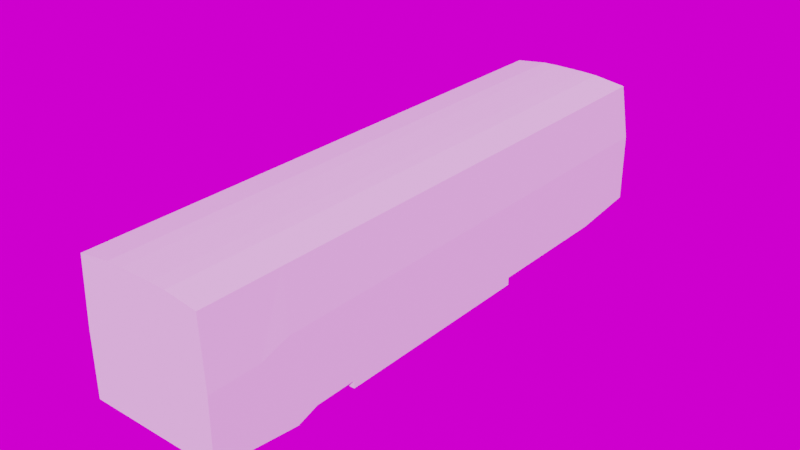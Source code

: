 # Source: daewoo_bf105_004.blend  (saved by Blender 4.3.34; exported with 4.5.12 LTS)
import bpy
from mathutils import Matrix  # noqa: F401  (used for matrix-valued properties, if any)

bpy.ops.wm.read_factory_settings(use_empty=True)
scene = bpy.context.scene
scene.name = 'Scene'

# ---- collections
col_collection = bpy.data.collections.new('Collection'); scene.collection.children.link(col_collection)
col_drawings = bpy.data.collections.new('drawings'); scene.collection.children.link(col_drawings)
col_poly = bpy.data.collections.new('Poly'); scene.collection.children.link(col_poly)

# ---- images (referenced by path relative to the original .blend; pixels are not part of the script)
import os
ASSET_DIR = os.environ.get("B2B_ASSET_DIR", "")  # directory of the original .blend (textures are referenced by path, not embedded)
HERE = os.path.dirname(os.path.abspath(__file__))  # packed textures are extracted next to this script under _unpacked/

def load_image(name, relpath, width, height, colorspace="sRGB"):
    """Load a texture the original file referenced (path relative to the .blend, or extracted next to this script)."""
    p = next((c for c in (os.path.join(HERE, relpath), os.path.join(ASSET_DIR, relpath)) if relpath and os.path.exists(c)), "")
    if p:
        img = bpy.data.images.load(p, check_existing=True)
        img.name = name
    else:  # same state as the original file: an image datablock whose file is absent (Cycles renders it pink)
        img = bpy.data.images.new(name, width, height)
        img.source = "FILE"
        img.filepath = "//" + (relpath or name)
    img.colorspace_settings.name = colorspace
    return img
img_fish_hoek_beach_2k_hdr = load_image('fish_hoek_beach_2k.hdr', 'fish_hoek_beach_2k.hdr', 1024, 1024, 'Linear Rec.709')

# ---- materials (node trees are filled in below, after node groups)
mat_material = bpy.data.materials.new('Material')
mat_material.use_transparent_shadow = False

# ---- material node trees
mat_material.use_nodes = True; mat_material.node_tree.nodes.clear()
_N = mat_material.node_tree.nodes; _L = mat_material.node_tree.links
n0 = _N.new('ShaderNodeBsdfPrincipled'); n0.name = 'Principled BSDF'; n0.location = (10, 300)
n0.distribution = 'GGX'
n0.subsurface_method = 'RANDOM_WALK_SKIN'
n0.inputs[0].default_value = (0.8, 0.00765, 0.0, 1.0)
n0.inputs[2].default_value = 0.0
n0.inputs[3].default_value = 1.45
n0.inputs[13].default_value = 0.6091
n0.inputs[27].default_value = (0.0, 0.0, 0.0, 1.0)
n0.inputs[28].default_value = 1.0
n1 = _N.new('ShaderNodeOutputMaterial'); n1.name = 'Material Output'; n1.location = (300, 300)
_L.new(n0.outputs[0], n1.inputs[0])
n1.is_active_output = True

# ---- world
world_world = bpy.data.worlds.new('World'); scene.world = world_world
world_world.use_nodes = True; world_world.node_tree.nodes.clear()
_N = world_world.node_tree.nodes; _L = world_world.node_tree.links
n0 = _N.new('ShaderNodeOutputWorld'); n0.name = 'World Output'; n0.location = (300, 300)
n1 = _N.new('ShaderNodeBackground'); n1.name = 'Background'; n1.location = (10, 300)
n2 = _N.new('ShaderNodeTexEnvironment'); n2.name = 'Environment Texture'; n2.location = (-270, 260)
n2.image = img_fish_hoek_beach_2k_hdr
n3 = _N.new('ShaderNodeMapping'); n3.name = 'Mapping'; n3.location = (-450, 260)
n4 = _N.new('ShaderNodeTexCoord'); n4.name = 'Texture Coordinate'; n4.location = (-630, 260)
_L.new(n1.outputs[0], n0.inputs[0])
_L.new(n2.outputs[0], n1.inputs[0])
_L.new(n3.outputs[0], n2.inputs[0])
_L.new(n4.outputs[0], n3.inputs[0])
n0.is_active_output = True
world_world.color = (0.05088, 0.05088, 0.05088)
world_world.use_sun_shadow = False
world_world.sun_shadow_jitter_overblur = 0.0

# ---- meshes
me_cube = bpy.data.meshes.new('Cube')
me_cube.from_pydata([(1.853, -8.0, 0.763), (1.853, -8.0, 2.566), (1.853, 7.9, 0.9), (1.853, 7.9, 2.822), (0.0, 7.9, 0.9), (0.0, 7.9, 2.822), (0.0, -8.0, 0.763), (0.0, -8.0, 2.566), (1.757, -8.0, 4.414), (1.757, 7.638, 4.414), (0.0, 7.613, 4.556), (0.0, -8.0, 4.556), (0.9267, 7.9, 2.822), (0.9267, -8.0, 0.763), (0.9267, 7.9, 0.9), (0.9267, -8.0, 2.566), (0.8682, 7.613, 4.541), (0.8682, -8.0, 4.541), (0.4634, 7.9, 0.9), (0.4634, -8.0, 2.566), (0.4341, -8.0, 4.556), (0.4634, 7.9, 2.822), (0.4634, -8.0, 0.763), (0.4341, 7.613, 4.556), (1.853, 5.997, 0.6787), (1.853, 5.997, 2.822), (0.4341, -6.59, 4.556), (0.0, 5.997, 0.6787), (0.9267, 5.997, 0.6787), (0.4634, 5.997, 0.6787), (1.757, 5.997, 4.414), (0.0, 5.997, 4.556), (0.4341, 5.997, 4.556), (0.8682, 5.997, 4.541), (1.853, -3.861, 0.6787), (1.853, -5.643, 0.4786), (1.853, -4.455, 0.6787), (1.853, -5.049, 0.6787), (1.853, -5.643, 2.822), (1.853, -3.861, 2.822), (1.853, -5.049, 2.822), (1.853, -4.455, 2.822), (0.8682, -6.59, 4.541), (0.4634, -6.59, 0.5929), (0.0, -6.59, 0.5929), (0.0, -6.59, 4.556), (0.0, -3.861, 0.6787), (0.0, -5.643, 0.4786), (0.0, -4.455, 0.6787), (0.0, -5.049, 0.6787), (1.757, -5.643, 4.414), (1.757, -3.861, 4.414), (1.757, -5.049, 4.414), (1.757, -4.455, 4.414), (0.0, -3.861, 4.556), (0.0, -5.643, 4.556), (0.0, -4.455, 4.556), (0.0, -5.049, 4.556), (0.8682, -5.643, 4.541), (0.8682, -3.861, 4.541), (0.8682, -5.049, 4.541), (0.8682, -4.455, 4.541), (0.9267, -3.861, 0.6787), (0.9267, -5.643, 0.4786), (0.9267, -4.455, 0.6787), (0.9267, -5.049, 0.6787), (0.4634, -3.861, 0.6787), (0.4634, -5.643, 0.4786), (0.4634, -4.455, 0.6787), (0.4634, -5.049, 0.6787), (0.4341, -3.861, 4.556), (0.4341, -5.643, 4.556), (0.4341, -4.455, 4.556), (0.4341, -5.049, 4.556), (0.4341, 3.97, 4.556), (0.4341, 2.175, 4.556), (0.4341, 3.372, 4.556), (0.4341, 2.774, 4.556), (0.8682, 3.97, 4.541), (0.8682, 2.175, 4.541), (0.8682, 3.372, 4.541), (0.8682, 2.774, 4.541), (0.4634, 2.175, 0.6787), (0.4634, 3.97, 0.6787), (0.4634, 2.774, 0.6787), (0.4634, 3.372, 0.6787), (0.0, 3.97, 0.6787), (-5.684e-14, 2.175, 0.6787), (-1.895e-14, 3.372, 0.6787), (-3.79e-14, 2.774, 0.6787), (0.0, 2.175, 4.556), (0.0, 3.97, 4.556), (0.0, 2.774, 4.556), (0.0, 3.372, 4.556), (1.757, -6.59, 4.414), (1.853, -6.59, 2.566), (1.853, -6.59, 0.5929), (0.9267, -6.59, 0.5929), (1.757, 2.175, 4.414), (1.757, 3.97, 4.414), (1.757, 2.774, 4.414), (1.757, 3.372, 4.414), (0.9267, 2.175, 0.6787), (0.9267, 3.97, 0.6787), (0.9267, 2.774, 0.6787), (0.9267, 3.372, 0.6787), (1.853, 2.175, 2.822), (1.853, 3.97, 2.822), (1.853, 2.774, 2.822), (1.853, 3.372, 2.822), (1.853, 3.97, 0.6787), (1.853, 2.175, 0.6787), (1.853, 3.372, 0.6787), (1.853, 2.774, 0.6787), (1.853, -3.861, 0.468), (0.0, -3.861, 0.468), (0.9267, -3.861, 0.468), (0.4634, -3.861, 0.468), (0.4634, 2.175, 0.468), (-5.684e-14, 2.175, 0.468), (0.9267, 2.175, 0.468), (1.853, 2.175, 0.468), (0.9267, -5.788, 0.4961), (0.0, -5.788, 4.556), (0.0, -5.788, 0.4961), (0.4341, -5.788, 4.556), (0.8682, -5.788, 4.541), (0.4634, -5.788, 0.4961), (1.757, -5.788, 4.414), (1.853, -5.788, 2.822), (1.853, -5.788, 0.4961)], [], [(14, 12, 3, 2), (129, 38, 50, 128), (24, 25, 107, 110), (25, 3, 9, 30), (22, 19, 7, 6), (32, 31, 91, 74), (21, 5, 10, 23), (15, 1, 8, 17), (35, 38, 129, 130), (19, 15, 17, 20), (3, 12, 16, 9), (29, 28, 103, 83), (0, 1, 15, 13), (63, 35, 130, 122), (18, 21, 12, 14), (4, 5, 21, 18), (87, 82, 118, 119), (7, 19, 20, 11), (12, 21, 23, 16), (75, 90, 54, 70), (13, 15, 19, 22), (43, 97, 13, 22), (94, 42, 17, 8), (111, 106, 39, 34), (26, 45, 11, 20), (39, 106, 98, 51), (42, 26, 20, 17), (44, 43, 22, 6), (96, 95, 1, 0), (97, 96, 0, 13), (71, 58, 60, 73), (73, 60, 61, 72), (72, 61, 59, 70), (67, 47, 49, 69), (69, 49, 48, 68), (68, 48, 46, 66), (63, 67, 69, 65), (65, 69, 68, 64), (64, 68, 66, 62), (58, 50, 52, 60), (60, 52, 53, 61), (61, 53, 51, 59), (39, 51, 53, 41), (41, 53, 52, 40), (40, 52, 50, 38), (55, 71, 73, 57), (57, 73, 72, 56), (56, 72, 70, 54), (1, 95, 94, 8), (127, 122, 97, 43), (128, 126, 42, 94), (35, 63, 65, 37), (37, 65, 64, 36), (36, 64, 62, 34), (38, 35, 37, 40), (40, 37, 36, 41), (41, 36, 34, 39), (16, 23, 32, 33), (28, 24, 110, 103), (79, 75, 70, 59), (47, 67, 127, 124), (27, 29, 83, 86), (98, 79, 59, 51), (30, 33, 78, 99), (125, 123, 45, 26), (82, 102, 120, 118), (111, 102, 104, 113), (113, 104, 105, 112), (112, 105, 103, 110), (79, 98, 100, 81), (81, 100, 101, 80), (80, 101, 99, 78), (75, 79, 81, 77), (77, 81, 80, 76), (76, 80, 78, 74), (126, 125, 26, 42), (124, 127, 43, 44), (130, 129, 95, 96), (102, 82, 84, 104), (104, 84, 85, 105), (105, 85, 83, 103), (107, 99, 101, 109), (109, 101, 100, 108), (108, 100, 98, 106), (90, 75, 77, 92), (92, 77, 76, 93), (93, 76, 74, 91), (82, 87, 89, 84), (84, 89, 88, 85), (85, 88, 86, 83), (106, 111, 113, 108), (108, 113, 112, 109), (109, 112, 110, 107), (33, 32, 74, 78), (9, 16, 33, 30), (4, 18, 29, 27), (14, 2, 24, 28), (122, 130, 96, 97), (18, 14, 28, 29), (23, 10, 31, 32), (107, 25, 30, 99), (2, 3, 25, 24), (118, 120, 116, 117), (119, 118, 117, 115), (120, 121, 114, 116), (102, 111, 121, 120), (66, 46, 115, 117), (111, 34, 114, 121), (34, 62, 116, 114), (62, 66, 117, 116), (58, 71, 125, 126), (71, 55, 123, 125), (50, 58, 126, 128), (67, 63, 122, 127), (95, 129, 128, 94)])
_uv = me_cube.uv_layers.new(name='UVMap')
_uv.uv.foreach_set('vector', [0.375, 0.4375, 0.625, 0.4375, 0.625, 0.5, 0.375, 0.5, 0.625, 0.7152, 0.625, 0.7129, 0.625, 0.7129, 0.625, 0.7152, 0.375, 0.5299, 0.625, 0.5299, 0.625, 0.5618, 0.375, 0.5618, 0.625, 0.5299, 0.625, 0.5, 0.625, 0.5, 0.625, 0.5299, 0.375, 0.8438, 0.625, 0.8438, 0.625, 0.875, 0.375, 0.875, 0.7188, 0.5299, 0.75, 0.5299, 0.75, 0.5618, 0.7188, 0.5618, 0.625, 0.4062, 0.625, 0.375, 0.625, 0.375, 0.625, 0.4062, 0.625, 0.8125, 0.625, 0.75, 0.625, 0.75, 0.625, 0.8125, 0.375, 0.7129, 0.625, 0.7129, 0.625, 0.7152, 0.375, 0.7152, 0.625, 0.8438, 0.625, 0.8125, 0.625, 0.8125, 0.625, 0.8438, 0.625, 0.5, 0.625, 0.4375, 0.625, 0.4375, 0.625, 0.5, 0.2812, 0.5299, 0.3125, 0.5299, 0.3125, 0.5618, 0.2812, 0.5618, 0.375, 0.75, 0.625, 0.75, 0.625, 0.8125, 0.375, 0.8125, 0.3125, 0.7129, 0.375, 0.7129, 0.375, 0.7152, 0.3125, 0.7152, 0.375, 0.4062, 0.625, 0.4062, 0.625, 0.4375, 0.375, 0.4375, 0.375, 0.375, 0.625, 0.375, 0.625, 0.4062, 0.375, 0.4062, 0.25, 0.59, 0.2812, 0.59, 0.2812, 0.59, 0.25, 0.59, 0.625, 0.875, 0.625, 0.8438, 0.625, 0.8438, 0.625, 0.875, 0.625, 0.4375, 0.625, 0.4062, 0.625, 0.4062, 0.625, 0.4375, 0.7188, 0.59, 0.75, 0.59, 0.75, 0.6849, 0.7188, 0.6849, 0.375, 0.8125, 0.625, 0.8125, 0.625, 0.8438, 0.375, 0.8438, 0.2812, 0.7278, 0.3125, 0.7278, 0.3125, 0.75, 0.2812, 0.75, 0.625, 0.7278, 0.6875, 0.7278, 0.6875, 0.75, 0.625, 0.75, 0.375, 0.59, 0.625, 0.59, 0.625, 0.6849, 0.375, 0.6849, 0.7188, 0.7278, 0.75, 0.7278, 0.75, 0.75, 0.7188, 0.75, 0.625, 0.6849, 0.625, 0.59, 0.625, 0.59, 0.625, 0.6849, 0.6875, 0.7278, 0.7188, 0.7278, 0.7188, 0.75, 0.6875, 0.75, 0.25, 0.7278, 0.2812, 0.7278, 0.2812, 0.75, 0.25, 0.75, 0.375, 0.7278, 0.625, 0.7278, 0.625, 0.75, 0.375, 0.75, 0.3125, 0.7278, 0.375, 0.7278, 0.375, 0.75, 0.3125, 0.75, 0.7188, 0.7129, 0.6875, 0.7129, 0.6875, 0.7036, 0.7188, 0.7036, 0.7188, 0.7036, 0.6875, 0.7036, 0.6875, 0.6943, 0.7188, 0.6943, 0.7188, 0.6943, 0.6875, 0.6943, 0.6875, 0.6849, 0.7188, 0.6849, 0.2812, 0.7129, 0.25, 0.7129, 0.25, 0.7036, 0.2812, 0.7036, 0.2812, 0.7036, 0.25, 0.7036, 0.25, 0.6943, 0.2812, 0.6943, 0.2812, 0.6943, 0.25, 0.6943, 0.25, 0.6849, 0.2812, 0.6849, 0.3125, 0.7129, 0.2812, 0.7129, 0.2812, 0.7036, 0.3125, 0.7036, 0.3125, 0.7036, 0.2812, 0.7036, 0.2812, 0.6943, 0.3125, 0.6943, 0.3125, 0.6943, 0.2812, 0.6943, 0.2812, 0.6849, 0.3125, 0.6849, 0.6875, 0.7129, 0.625, 0.7129, 0.625, 0.7036, 0.6875, 0.7036, 0.6875, 0.7036, 0.625, 0.7036, 0.625, 0.6943, 0.6875, 0.6943, 0.6875, 0.6943, 0.625, 0.6943, 0.625, 0.6849, 0.6875, 0.6849, 0.625, 0.6849, 0.625, 0.6849, 0.625, 0.6943, 0.625, 0.6943, 0.625, 0.6943, 0.625, 0.6943, 0.625, 0.7036, 0.625, 0.7036, 0.625, 0.7036, 0.625, 0.7036, 0.625, 0.7129, 0.625, 0.7129, 0.75, 0.7129, 0.7188, 0.7129, 0.7188, 0.7036, 0.75, 0.7036, 0.75, 0.7036, 0.7188, 0.7036, 0.7188, 0.6943, 0.75, 0.6943, 0.75, 0.6943, 0.7188, 0.6943, 0.7188, 0.6849, 0.75, 0.6849, 0.625, 0.75, 0.625, 0.7278, 0.625, 0.7278, 0.625, 0.75, 0.2812, 0.7152, 0.3125, 0.7152, 0.3125, 0.7278, 0.2812, 0.7278, 0.625, 0.7152, 0.6875, 0.7152, 0.6875, 0.7278, 0.625, 0.7278, 0.375, 0.7129, 0.3125, 0.7129, 0.3125, 0.7036, 0.375, 0.7036, 0.375, 0.7036, 0.3125, 0.7036, 0.3125, 0.6943, 0.375, 0.6943, 0.375, 0.6943, 0.3125, 0.6943, 0.3125, 0.6849, 0.375, 0.6849, 0.625, 0.7129, 0.375, 0.7129, 0.375, 0.7036, 0.625, 0.7036, 0.625, 0.7036, 0.375, 0.7036, 0.375, 0.6943, 0.625, 0.6943, 0.625, 0.6943, 0.375, 0.6943, 0.375, 0.6849, 0.625, 0.6849, 0.6875, 0.5, 0.7188, 0.5, 0.7188, 0.5299, 0.6875, 0.5299, 0.3125, 0.5299, 0.375, 0.5299, 0.375, 0.5618, 0.3125, 0.5618, 0.6875, 0.59, 0.7188, 0.59, 0.7188, 0.6849, 0.6875, 0.6849, 0.25, 0.7129, 0.2812, 0.7129, 0.2812, 0.7152, 0.25, 0.7152, 0.25, 0.5299, 0.2812, 0.5299, 0.2812, 0.5618, 0.25, 0.5618, 0.625, 0.59, 0.6875, 0.59, 0.6875, 0.6849, 0.625, 0.6849, 0.625, 0.5299, 0.6875, 0.5299, 0.6875, 0.5618, 0.625, 0.5618, 0.7188, 0.7152, 0.75, 0.7152, 0.75, 0.7278, 0.7188, 0.7278, 0.2812, 0.59, 0.3125, 0.59, 0.3125, 0.59, 0.2812, 0.59, 0.375, 0.59, 0.3125, 0.59, 0.3125, 0.5806, 0.375, 0.5806, 0.375, 0.5806, 0.3125, 0.5806, 0.3125, 0.5712, 0.375, 0.5712, 0.375, 0.5712, 0.3125, 0.5712, 0.3125, 0.5618, 0.375, 0.5618, 0.6875, 0.59, 0.625, 0.59, 0.625, 0.5806, 0.6875, 0.5806, 0.6875, 0.5806, 0.625, 0.5806, 0.625, 0.5712, 0.6875, 0.5712, 0.6875, 0.5712, 0.625, 0.5712, 0.625, 0.5618, 0.6875, 0.5618, 0.7188, 0.59, 0.6875, 0.59, 0.6875, 0.5806, 0.7188, 0.5806, 0.7188, 0.5806, 0.6875, 0.5806, 0.6875, 0.5712, 0.7188, 0.5712, 0.7188, 0.5712, 0.6875, 0.5712, 0.6875, 0.5618, 0.7188, 0.5618, 0.6875, 0.7152, 0.7188, 0.7152, 0.7188, 0.7278, 0.6875, 0.7278, 0.25, 0.7152, 0.2812, 0.7152, 0.2812, 0.7278, 0.25, 0.7278, 0.375, 0.7152, 0.625, 0.7152, 0.625, 0.7278, 0.375, 0.7278, 0.3125, 0.59, 0.2812, 0.59, 0.2812, 0.5806, 0.3125, 0.5806, 0.3125, 0.5806, 0.2812, 0.5806, 0.2812, 0.5712, 0.3125, 0.5712, 0.3125, 0.5712, 0.2812, 0.5712, 0.2812, 0.5618, 0.3125, 0.5618, 0.625, 0.5618, 0.625, 0.5618, 0.625, 0.5712, 0.625, 0.5712, 0.625, 0.5712, 0.625, 0.5712, 0.625, 0.5806, 0.625, 0.5806, 0.625, 0.5806, 0.625, 0.5806, 0.625, 0.59, 0.625, 0.59, 0.75, 0.59, 0.7188, 0.59, 0.7188, 0.5806, 0.75, 0.5806, 0.75, 0.5806, 0.7188, 0.5806, 0.7188, 0.5712, 0.75, 0.5712, 0.75, 0.5712, 0.7188, 0.5712, 0.7188, 0.5618, 0.75, 0.5618, 0.2812, 0.59, 0.25, 0.59, 0.25, 0.5806, 0.2812, 0.5806, 0.2812, 0.5806, 0.25, 0.5806, 0.25, 0.5712, 0.2812, 0.5712, 0.2812, 0.5712, 0.25, 0.5712, 0.25, 0.5618, 0.2812, 0.5618, 0.625, 0.59, 0.375, 0.59, 0.375, 0.5806, 0.625, 0.5806, 0.625, 0.5806, 0.375, 0.5806, 0.375, 0.5712, 0.625, 0.5712, 0.625, 0.5712, 0.375, 0.5712, 0.375, 0.5618, 0.625, 0.5618, 0.6875, 0.5299, 0.7188, 0.5299, 0.7188, 0.5618, 0.6875, 0.5618, 0.625, 0.5, 0.6875, 0.5, 0.6875, 0.5299, 0.625, 0.5299, 0.25, 0.5, 0.2812, 0.5, 0.2812, 0.5299, 0.25, 0.5299, 0.3125, 0.5, 0.375, 0.5, 0.375, 0.5299, 0.3125, 0.5299, 0.3125, 0.7152, 0.375, 0.7152, 0.375, 0.7278, 0.3125, 0.7278, 0.2812, 0.5, 0.3125, 0.5, 0.3125, 0.5299, 0.2812, 0.5299, 0.7188, 0.5, 0.75, 0.5, 0.75, 0.5299, 0.7188, 0.5299, 0.625, 0.5618, 0.625, 0.5299, 0.625, 0.5299, 0.625, 0.5618, 0.375, 0.5, 0.625, 0.5, 0.625, 0.5299, 0.375, 0.5299, 0.2812, 0.59, 0.3125, 0.59, 0.3125, 0.6849, 0.2812, 0.6849, 0.25, 0.59, 0.2812, 0.59, 0.2812, 0.6849, 0.25, 0.6849, 0.3125, 0.59, 0.375, 0.59, 0.375, 0.6849, 0.3125, 0.6849, 0.3125, 0.59, 0.375, 0.59, 0.375, 0.59, 0.3125, 0.59, 0.2812, 0.6849, 0.25, 0.6849, 0.25, 0.6849, 0.2812, 0.6849, 0.375, 0.59, 0.375, 0.6849, 0.375, 0.6849, 0.375, 0.59, 0.375, 0.6849, 0.3125, 0.6849, 0.3125, 0.6849, 0.375, 0.6849, 0.3125, 0.6849, 0.2812, 0.6849, 0.2812, 0.6849, 0.3125, 0.6849, 0.6875, 0.7129, 0.7188, 0.7129, 0.7188, 0.7152, 0.6875, 0.7152, 0.7188, 0.7129, 0.75, 0.7129, 0.75, 0.7152, 0.7188, 0.7152, 0.625, 0.7129, 0.6875, 0.7129, 0.6875, 0.7152, 0.625, 0.7152, 0.2812, 0.7129, 0.3125, 0.7129, 0.3125, 0.7152, 0.2812, 0.7152, 0.625, 0.7278, 0.625, 0.7152, 0.625, 0.7152, 0.625, 0.7278])
me_cube.update()

# ---- curves / text
cu_surfcurve = bpy.data.curves.new('SurfCurve', 'CURVE')
cu_surfcurve.dimensions = '3D'
_sp = cu_surfcurve.splines.new('NURBS'); _sp.points.add(65)
_sp.points.foreach_set('co', [0.0, -7.739, 4.112, 1.0, 0.4805, -7.739, 4.112, 1.0, 0.9616, -7.739, 4.111, 1.0, 1.504, -7.671, 4.09, 1.0, 1.645, -7.588, 4.07, 1.0, 1.748, -7.471, 3.993, 1.0, 0.0, -7.819, 4.137, 1.0, 0.4805, -7.819, 4.137, 1.0, 0.9632, -7.802, 4.137, 1.0, 1.504, -7.739, 4.122, 1.0, 1.65, -7.654, 4.097, 1.0, 1.756, -7.478, 4.029, 1.0, 0.0, -7.825, 4.221, 1.0, 0.4805, -7.825, 4.221, 1.0, 0.967, -7.809, 4.221, 1.0, 1.508, -7.746, 4.179, 1.0, 1.66, -7.66, 4.136, 1.0, 1.768, -7.388, 4.098, 1.0, 0.0, -7.739, 4.263, 1.0, 0.48, -7.739, 4.263, 1.0, 0.9689, -7.739, 4.263, 1.0, 1.511, -7.67, 4.229, 1.0, 1.671, -7.508, 4.188, 1.0, 1.792, -7.219, 4.114, 1.0, 0.0, -6.924, 4.53, 1.0, 0.48, -6.924, 4.53, 1.0, 0.9766, -6.924, 4.53, 1.0, 1.518, -6.96, 4.382, 1.0, 1.726, -6.993, 4.283, 1.0, 1.821, -7.077, 4.12, 1.0, 0.0, -6.141, 4.53, 1.0, 0.48, -6.141, 4.53, 1.0, 0.9594, -6.141, 4.53, 1.0, 1.5, -6.141, 4.386, 1.0, 1.726, -6.141, 4.283, 1.0, 1.807, -6.141, 4.137, 1.0, 0.0, 7.012, 4.53, 1.0, 0.48, 7.012, 4.53, 1.0, 0.9345, 7.012, 4.53, 1.0, 1.442, 7.012, 4.37, 1.0, 1.668, 7.012, 4.283, 1.0, 1.773, 7.012, 4.169, 1.0, 0.0, 7.288, 4.53, 1.0, 0.48, 7.288, 4.53, 1.0, 0.9345, 7.288, 4.53, 1.0, 1.442, 7.288, 4.37, 1.0, 1.668, 7.288, 4.283, 1.0, 1.756, 7.288, 4.169, 1.0, 0.0, 7.616, 4.457, 1.0, 0.48, 7.616, 4.457, 1.0, 0.9345, 7.616, 4.457, 1.0, 1.407, 7.522, 4.344, 1.0, 1.633, 7.453, 4.257, 1.0, 1.738, 7.381, 4.155, 1.0, 0.0, 7.69, 4.35, 1.0, 0.48, 7.69, 4.35, 1.0, 0.9349, 7.69, 4.35, 1.0, 1.38, 7.59, 4.26, 1.0, 1.6, 7.51, 4.18, 1.0, 1.696, 7.417, 4.086, 1.0, 0.0, 7.92, 2.84, 1.0, 0.4768, 7.92, 2.84, 1.0, 0.93, 7.91, 2.84, 1.0, 1.38, 7.83, 2.84, 1.0, 1.6, 7.74, 2.84, 1.0, 1.7, 7.58, 2.84, 1.0])
_sp.order_v = 3
_sp.resolution_u = 4
_sp.resolution_v = 4
_sp.use_endpoint_u = True
_sp.use_endpoint_v = True
cu_surfcurve.materials.append(mat_material)
cu_surfcurve.resolution_u = 4
cu_surfcurve.resolution_v = 4
cu_surfcurve.render_resolution_u = 1
cu_surfcurve.render_resolution_v = 1
cu_surfcurve.fill_mode = 'FULL'
cu_surfcurve_002 = bpy.data.curves.new('SurfCurve.002', 'CURVE')
cu_surfcurve_002.dimensions = '3D'
_sp = cu_surfcurve_002.splines.new('NURBS'); _sp.points.add(11)
_sp.points.foreach_set('co', [0.0, -6.3, 4.53, 1.0, 0.4797, -6.3, 4.53, 1.0, 0.9594, -6.3, 4.53, 1.0, 1.5, -6.3, 4.37, 1.0, 0.0, -7.11, 4.53, 1.0, 0.4797, -7.11, 4.53, 1.0, 0.9594, -7.11, 4.53, 1.0, 1.5, -7.084, 4.37, 1.0, 0.0, -7.76, 4.243, 1.0, 0.4749, -7.76, 4.243, 1.0, 0.9546, -7.76, 4.228, 1.0, 1.5, -7.76, 4.16, 1.0])
_sp.order_v = 3
_sp.resolution_u = 4
_sp.resolution_v = 2
_sp.use_endpoint_u = True
_sp.use_endpoint_v = True
cu_surfcurve_002.materials.append(mat_material)
cu_surfcurve_002.resolution_u = 4
cu_surfcurve_002.resolution_v = 4
cu_surfcurve_002.render_resolution_u = 1
cu_surfcurve_002.render_resolution_v = 1
cu_surfcurve_002.fill_mode = 'FULL'
cu_surfcurve_003 = bpy.data.curves.new('SurfCurve.003', 'CURVE')
cu_surfcurve_003.dimensions = '3D'
_sp = cu_surfcurve_003.splines.new('NURBS'); _sp.points.add(11)
_sp.points.foreach_set('co', [1.5, -6.3, 4.37, 1.0, 1.631, -6.3, 4.329, 1.0, 1.777, -6.3, 4.187, 1.0, 1.827, -6.3, 4.011, 1.0, 1.5, -7.084, 4.37, 1.0, 1.633, -7.077, 4.33, 1.0, 1.782, -7.054, 4.189, 1.0, 1.833, -7.025, 4.016, 1.0, 1.5, -7.76, 4.16, 1.0, 1.644, -7.76, 4.132, 1.0, 1.788, -7.595, 4.0, 1.0, 1.83, -7.43, 3.93, 1.0])
_sp.order_u = 3
_sp.order_v = 3
_sp.resolution_u = 2
_sp.resolution_v = 2
_sp.use_endpoint_u = True
_sp.use_endpoint_v = True
cu_surfcurve_003.materials.append(mat_material)
cu_surfcurve_003.resolution_u = 4
cu_surfcurve_003.resolution_v = 4
cu_surfcurve_003.render_resolution_u = 1
cu_surfcurve_003.render_resolution_v = 1
cu_surfcurve_003.fill_mode = 'FULL'
cu_surfcurve_004 = bpy.data.curves.new('SurfCurve.004', 'CURVE')
cu_surfcurve_004.dimensions = '3D'
_sp = cu_surfcurve_004.splines.new('NURBS'); _sp.points.add(15)
_sp.points.foreach_set('co', [0.0, -7.76, 4.243, 1.0, 0.4749, -7.76, 4.243, 1.0, 0.9546, -7.76, 4.228, 1.0, 1.5, -7.76, 4.16, 1.0, 0.0, -7.8, 4.226, 1.0, 0.4749, -7.8, 4.226, 1.0, 0.9546, -7.8, 4.211, 1.0, 1.5, -7.8, 4.143, 1.0, 0.0, -7.8, 4.2, 1.0, 0.4749, -7.8, 4.193, 1.0, 0.9546, -7.8, 4.178, 1.0, 1.5, -7.8, 4.11, 1.0, 0.0, -7.722, 4.129, 1.0, 0.4749, -7.722, 4.129, 1.0, 0.9546, -7.722, 4.114, 1.0, 1.5, -7.722, 4.081, 1.0])
_sp.order_v = 3
_sp.resolution_u = 4
_sp.resolution_v = 4
_sp.use_endpoint_u = True
_sp.use_endpoint_v = True
cu_surfcurve_004.materials.append(mat_material)
cu_surfcurve_004.resolution_u = 4
cu_surfcurve_004.resolution_v = 4
cu_surfcurve_004.render_resolution_u = 1
cu_surfcurve_004.render_resolution_v = 1
cu_surfcurve_004.fill_mode = 'FULL'
cu_surfcurve_005 = bpy.data.curves.new('SurfCurve.005', 'CURVE')
cu_surfcurve_005.dimensions = '3D'
_sp = cu_surfcurve_005.splines.new('NURBS'); _sp.points.add(7)
_sp.points.foreach_set('co', [1.5, -6.3, 4.37, 1.0, 1.631, -6.3, 4.329, 1.0, 1.777, -6.3, 4.187, 1.0, 1.827, -6.3, 4.011, 1.0, 1.442, 7.2, 4.37, 1.0, 1.575, 7.2, 4.329, 1.0, 1.724, 7.2, 4.187, 1.0, 1.775, 7.2, 4.011, 1.0])
_sp.order_u = 3
_sp.order_v = 2
_sp.resolution_u = 4
_sp.resolution_v = 4
_sp.use_endpoint_u = True
_sp.use_endpoint_v = True
cu_surfcurve_005.materials.append(mat_material)
cu_surfcurve_005.resolution_u = 4
cu_surfcurve_005.resolution_v = 4
cu_surfcurve_005.render_resolution_u = 1
cu_surfcurve_005.render_resolution_v = 1
cu_surfcurve_005.fill_mode = 'FULL'
cu_surfcurve_001 = bpy.data.curves.new('SurfCurve.001', 'CURVE')
cu_surfcurve_001.dimensions = '3D'
_sp = cu_surfcurve_001.splines.new('NURBS'); _sp.points.add(11)
_sp.points.foreach_set('co', [0.0001606, 7.92, 2.84, 1.0, 0.4798, 7.92, 2.84, 1.0, 0.93, 7.91, 2.84, 1.0, 1.38, 7.83, 2.84, 1.0, 1.6, 7.74, 2.84, 1.0, 1.7, 7.58, 2.84, 1.0, 0.0001606, 7.92, 0.9207, 1.0, 0.4798, 7.92, 0.9207, 1.0, 0.93, 7.91, 0.9195, 1.0, 1.38, 7.83, 0.9097, 1.0, 1.6, 7.74, 0.8988, 1.0, 1.7, 7.58, 0.8793, 1.0])
_sp.order_v = 2
_sp.resolution_u = 4
_sp.resolution_v = 4
_sp.use_endpoint_u = True
_sp.use_endpoint_v = True
cu_surfcurve_001.materials.append(mat_material)
cu_surfcurve_001.resolution_u = 4
cu_surfcurve_001.resolution_v = 4
cu_surfcurve_001.render_resolution_u = 1
cu_surfcurve_001.render_resolution_v = 1
cu_surfcurve_001.fill_mode = 'FULL'
cu_surfcurve_006 = bpy.data.curves.new('SurfCurve.006', 'CURVE')
cu_surfcurve_006.dimensions = '3D'
_sp = cu_surfcurve_006.splines.new('NURBS'); _sp.points.add(19)
_sp.points.foreach_set('co', [1.748, -7.471, 4.002, 1.0, 1.756, -7.478, 4.034, 1.0, 1.768, -7.401, 4.111, 1.0, 1.793, -7.219, 4.114, 1.0, 1.81, -7.077, 4.12, 1.0, 1.833, -7.452, 3.928, 1.0, 1.861, -7.459, 3.964, 1.0, 1.875, -7.371, 3.999, 1.0, 1.875, -7.286, 4.018, 1.0, 1.875, -7.193, 4.023, 1.0, 1.877, -7.441, 3.787, 1.0, 1.886, -7.448, 3.792, 1.0, 1.889, -7.387, 3.805, 1.0, 1.889, -7.317, 3.815, 1.0, 1.89, -7.255, 3.815, 1.0, 1.903, -7.597, 2.562, 1.0, 1.903, -7.603, 2.562, 1.0, 1.903, -7.55, 2.562, 1.0, 1.903, -7.496, 2.562, 1.0, 1.903, -7.414, 2.562, 1.0])
_sp.order_v = 3
_sp.resolution_u = 4
_sp.resolution_v = 4
_sp.use_endpoint_u = True
_sp.use_endpoint_v = True
cu_surfcurve_006.materials.append(mat_material)
cu_surfcurve_006.resolution_u = 4
cu_surfcurve_006.resolution_v = 4
cu_surfcurve_006.render_resolution_u = 1
cu_surfcurve_006.render_resolution_v = 1
cu_surfcurve_006.fill_mode = 'FULL'
cu_surfcurve_007 = bpy.data.curves.new('SurfCurve.007', 'CURVE')
cu_surfcurve_007.dimensions = '3D'
_sp = cu_surfcurve_007.splines.new('NURBS'); _sp.points.add(27)
_sp.points.foreach_set('co', [0.0, -7.739, 4.112, 1.0, 0.4805, -7.739, 4.112, 1.0, 0.9616, -7.739, 4.111, 1.0, 1.504, -7.671, 4.102, 1.0, 1.646, -7.588, 4.062, 1.0, 1.748, -7.471, 4.015, 1.0, 1.826, -7.236, 3.885, 1.0, 0.0, -7.995, 2.557, 1.0, 0.4805, -7.995, 2.557, 1.0, 0.9616, -7.995, 2.557, 1.0, 1.504, -7.926, 2.557, 1.0, 1.646, -7.844, 2.557, 1.0, 1.748, -7.727, 2.557, 1.0, 1.912, -7.449, 2.557, 1.0, 0.0, -8.0, 2.387, 1.0, 0.4805, -8.0, 2.387, 1.0, 0.9616, -8.0, 2.387, 1.0, 1.504, -7.932, 2.387, 1.0, 1.646, -7.85, 2.387, 1.0, 1.748, -7.732, 2.387, 1.0, 1.912, -7.449, 2.387, 1.0, 0.0, -8.038, 1.2, 1.0, 0.4805, -8.038, 1.2, 1.0, 0.9616, -8.038, 1.2, 1.0, 1.504, -7.97, 1.2, 1.0, 1.646, -7.887, 1.2, 1.0, 1.748, -7.77, 1.2, 1.0, 1.912, -7.449, 1.2, 1.0])
_sp.order_u = 5
_sp.order_v = 3
_sp.resolution_u = 4
_sp.resolution_v = 4
_sp.use_endpoint_u = True
_sp.use_endpoint_v = True
cu_surfcurve_007.materials.append(mat_material)
cu_surfcurve_007.resolution_u = 4
cu_surfcurve_007.resolution_v = 4
cu_surfcurve_007.render_resolution_u = 1
cu_surfcurve_007.render_resolution_v = 1
cu_surfcurve_007.fill_mode = 'FULL'
cu_surfcurve_009 = bpy.data.curves.new('SurfCurve.009', 'CURVE')
cu_surfcurve_009.dimensions = '3D'
_sp = cu_surfcurve_009.splines.new('NURBS'); _sp.points.add(55)
_sp.points.foreach_set('co', [0.0, -8.038, 1.2, 1.0, 0.4805, -8.038, 1.2, 1.0, 0.9616, -8.038, 1.2, 1.0, 1.514, -7.967, 1.2, 1.0, 1.669, -7.872, 1.2, 1.0, 1.775, -7.74, 1.2, 1.0, 1.912, -7.449, 1.2, 1.0, -9.256e-19, -8.087, 1.2, 1.0, 0.4805, -8.087, 1.2, 1.0, 0.9616, -8.087, 1.2, 1.0, 1.527, -8.014, 1.2, 1.0, 1.695, -7.903, 1.2, 1.0, 1.805, -7.755, 1.2, 1.0, 1.912, -7.498, 1.2, 1.0, -1.851e-18, -8.136, 1.2, 1.0, 0.4805, -8.136, 1.2, 1.0, 0.9616, -8.136, 1.2, 1.0, 1.539, -8.062, 1.2, 1.0, 1.722, -7.934, 1.2, 1.0, 1.836, -7.77, 1.2, 1.0, 1.912, -7.547, 1.2, 1.0, -1.851e-18, -8.136, 1.149, 1.0, 0.4805, -8.136, 1.149, 1.0, 0.9616, -8.136, 1.149, 1.0, 1.539, -8.062, 1.149, 1.0, 1.722, -7.934, 1.149, 1.0, 1.836, -7.77, 1.149, 1.0, 1.912, -7.547, 1.149, 1.0, -1.851e-18, -8.136, 1.0, 1.0, 0.4805, -8.136, 1.0, 1.0, 0.9616, -8.136, 1.0, 1.0, 1.539, -8.062, 1.0, 1.0, 1.722, -7.934, 1.0, 1.0, 1.836, -7.77, 1.0, 1.0, 1.912, -7.547, 1.0, 1.0, -1.851e-18, -8.136, 0.8, 1.0, 0.4805, -8.136, 0.8, 1.0, 0.9616, -8.136, 0.8, 1.0, 1.539, -8.062, 0.8, 1.0, 1.722, -7.934, 0.8, 1.0, 1.836, -7.77, 0.8, 1.0, 1.912, -7.547, 0.8, 1.0, -1.851e-18, -8.065, 0.75, 1.0, 0.4805, -8.065, 0.75, 1.0, 0.9616, -8.065, 0.75, 1.0, 1.521, -7.994, 0.75, 1.0, 1.684, -7.889, 0.75, 1.0, 1.792, -7.749, 0.75, 1.0, 1.912, -7.477, 0.75, 1.0, -1.851e-18, -7.995, 0.7, 1.0, 0.4805, -7.995, 0.7, 1.0, 0.9616, -7.995, 0.7, 1.0, 1.5, -7.93, 0.7, 1.0, 1.646, -7.844, 0.7, 1.0, 1.748, -7.727, 0.7, 1.0, 1.912, -7.406, 0.7, 1.0])
_sp.order_u = 5
_sp.order_v = 3
_sp.resolution_u = 4
_sp.resolution_v = 4
_sp.use_endpoint_u = True
_sp.use_endpoint_v = True
cu_surfcurve_009.materials.append(mat_material)
cu_surfcurve_009.resolution_u = 4
cu_surfcurve_009.resolution_v = 4
cu_surfcurve_009.render_resolution_u = 1
cu_surfcurve_009.render_resolution_v = 1
cu_surfcurve_009.fill_mode = 'FULL'
cu_surfcurve_010 = bpy.data.curves.new('SurfCurve.010', 'CURVE')
cu_surfcurve_010.dimensions = '3D'
_sp = cu_surfcurve_010.splines.new('NURBS'); _sp.points.add(8)
_sp.points.foreach_set('co', [1.7, -7.5, 0.7, 1.0, 1.7, -7.5, 2.4, 1.0, 1.7, -7.5, 4.117, 1.0, 1.7, 0.0, 0.7, 1.0, 1.7, 0.0, 2.4, 1.0, 1.7, 0.0, 4.117, 1.0, 1.7, 8.0, 0.7, 1.0, 1.7, 8.0, 2.4, 1.0, 1.7, 8.0, 4.117, 1.0])
_sp.order_u = 3
_sp.order_v = 2
_sp.resolution_u = 4
_sp.resolution_v = 4
_sp.use_endpoint_u = True
_sp.use_endpoint_v = True
cu_surfcurve_010.resolution_u = 4
cu_surfcurve_010.resolution_v = 4
cu_surfcurve_010.fill_mode = 'FULL'

# ---- objects
ob_surfcurve = bpy.data.objects.new('SurfCurve', cu_surfcurve)
ob_surfcurve_002 = bpy.data.objects.new('SurfCurve.002', cu_surfcurve_002)
ob_surfcurve_003 = bpy.data.objects.new('SurfCurve.003', cu_surfcurve_003)
ob_surfcurve_004 = bpy.data.objects.new('SurfCurve.004', cu_surfcurve_004)
ob_surfcurve_001 = bpy.data.objects.new('SurfCurve.001', cu_surfcurve_005)
ob_surfcurve_005 = bpy.data.objects.new('SurfCurve.005', cu_surfcurve_001)
ob_surfcurve_006 = bpy.data.objects.new('SurfCurve.006', cu_surfcurve_006)
ob_surfcurve_007 = bpy.data.objects.new('SurfCurve.007', cu_surfcurve_007)
ob_surfcurve_008 = bpy.data.objects.new('SurfCurve.008', cu_surfcurve_009)
ob_surfcurve_009 = bpy.data.objects.new('SurfCurve.009', cu_surfcurve_010)
ob_empty = bpy.data.objects.new('Empty', None)
ob_empty_001 = bpy.data.objects.new('Empty.001', None)
ob_empty_002 = bpy.data.objects.new('Empty.002', None)
ob_empty_003 = bpy.data.objects.new('Empty.003', None)
ob_cube = bpy.data.objects.new('Cube', me_cube)

# ---- transforms, parenting, visibility, modifiers, constraints
ob_surfcurve.location = (0.0, 0.0, 0.0)
ob_surfcurve.empty_image_offset = (0.0, 0.0)
_m = ob_surfcurve.modifiers.new('Mirror', 'MIRROR')
ob_surfcurve_002.location = (0.0, 0.0, 0.0)
ob_surfcurve_002.empty_image_offset = (0.0, 0.0)
_m = ob_surfcurve_002.modifiers.new('Mirror', 'MIRROR')
ob_surfcurve_003.location = (0.0, 0.0, 0.0)
ob_surfcurve_003.empty_image_offset = (0.0, 0.0)
_m = ob_surfcurve_003.modifiers.new('Mirror', 'MIRROR')
ob_surfcurve_004.location = (0.0, 0.0, 0.0)
ob_surfcurve_004.empty_image_offset = (0.0, 0.0)
_m = ob_surfcurve_004.modifiers.new('Mirror', 'MIRROR')
ob_surfcurve_001.location = (0.0, 0.0, 0.0)
ob_surfcurve_001.empty_image_offset = (0.0, 0.0)
_m = ob_surfcurve_001.modifiers.new('Mirror', 'MIRROR')
ob_surfcurve_005.location = (0.0, 0.0, 0.0)
ob_surfcurve_005.empty_image_offset = (0.0, 0.0)
_m = ob_surfcurve_005.modifiers.new('Mirror', 'MIRROR')
ob_surfcurve_006.location = (0.0, 0.0, 0.0)
ob_surfcurve_006.empty_image_offset = (0.0, 0.0)
_m = ob_surfcurve_006.modifiers.new('Mirror', 'MIRROR')
ob_surfcurve_007.location = (0.0, 0.0, 0.0)
ob_surfcurve_007.empty_image_offset = (0.0, 0.0)
_m = ob_surfcurve_007.modifiers.new('Mirror', 'MIRROR')
ob_surfcurve_008.location = (0.0, 0.0, 0.0)
ob_surfcurve_008.empty_image_offset = (0.0, 0.0)
_m = ob_surfcurve_008.modifiers.new('Mirror', 'MIRROR')
ob_surfcurve_009.location = (0.0, 0.0, 0.0)
ob_surfcurve_009.empty_image_offset = (0.0, 0.0)
_m = ob_surfcurve_009.modifiers.new('Mirror', 'MIRROR')
ob_empty.location = (0.02188, 0.0, 2.368)
ob_empty.rotation_euler = (1.571, -0.0, -0.0)
ob_empty.empty_display_type = 'IMAGE'
ob_empty.empty_display_size = 5.0
ob_empty.empty_image_depth = 'BACK'
ob_empty.show_empty_image_only_axis_aligned = True
ob_empty.use_empty_image_alpha = True
ob_empty.empty_image_side = 'FRONT'
ob_empty.color = (1.0, 1.0, 1.0, 0.2913)
ob_empty_001.location = (0.0, 0.0, 2.368)
ob_empty_001.rotation_euler = (1.571, 0.0, 3.142)
ob_empty_001.empty_display_type = 'IMAGE'
ob_empty_001.empty_display_size = 5.0
ob_empty_001.use_empty_image_alpha = True
ob_empty_001.empty_image_side = 'FRONT'
ob_empty_001.color = (1.0, 1.0, 1.0, 0.291)
ob_empty_002.location = (0.0, -0.08204, 2.368)
ob_empty_002.rotation_euler = (1.571, -0.0, 1.571)
ob_empty_002.scale = (3.311, 3.311, 3.311)
ob_empty_002.empty_display_type = 'IMAGE'
ob_empty_002.empty_display_size = 5.0
ob_empty_002.use_empty_image_alpha = True
ob_empty_002.empty_image_side = 'FRONT'
ob_empty_002.color = (1.0, 1.0, 1.0, 0.1811)
ob_empty_003.location = (0.0, 0.0, 2.368)
ob_empty_003.rotation_euler = (1.571, -0.0, -1.571)
ob_empty_003.scale = (3.311, 3.311, 3.311)
ob_empty_003.empty_display_type = 'IMAGE'
ob_empty_003.empty_display_size = 5.0
ob_empty_003.use_empty_image_alpha = True
ob_empty_003.empty_image_side = 'FRONT'
ob_empty_003.color = (1.0, 1.0, 1.0, 0.2677)
ob_cube.location = (0.0, 0.0, 0.0)
_m = ob_cube.modifiers.new('Mirror', 'MIRROR')

# ---- collection membership
col_collection.objects.link(ob_surfcurve)
col_collection.objects.link(ob_surfcurve_002)
col_collection.objects.link(ob_surfcurve_003)
col_collection.objects.link(ob_surfcurve_004)
col_collection.objects.link(ob_surfcurve_001)
col_collection.objects.link(ob_surfcurve_005)
col_collection.objects.link(ob_surfcurve_006)
col_collection.objects.link(ob_surfcurve_007)
col_collection.objects.link(ob_surfcurve_008)
col_collection.objects.link(ob_surfcurve_009)
col_drawings.objects.link(ob_empty)
col_drawings.objects.link(ob_empty_001)
col_drawings.objects.link(ob_empty_002)
col_drawings.objects.link(ob_empty_003)
col_poly.objects.link(ob_cube)

# ---- scene / render settings (as saved in the file)
scene.frame_start = 1; scene.frame_end = 250; scene.frame_set(0)
scene.render.engine = 'BLENDER_EEVEE_NEXT'
scene.cycles.sampling_pattern = 'TABULATED_SOBOL'
scene.view_settings.view_transform = 'Filmic'
bpy.context.view_layer.update()

# ---- added for rendering (the .blend has no active camera and no usable light): camera, sun
cam_auto = bpy.data.cameras.new('AutoCamera')
cam_auto.lens = 50.0
cam_auto.sensor_width = 36.0
cam_auto.clip_end = 1000.0
ob_auto_camera = bpy.data.objects.new('AutoCamera', cam_auto)
scene.collection.objects.link(ob_auto_camera)
ob_auto_camera.location = (15.8194, -19.0159, 15.1441)
ob_auto_camera.rotation_euler = (1.09748, -7.21219e-08, 0.694738)
scene.camera = ob_auto_camera
light_auto_sun = bpy.data.lights.new('AutoSun', 'SUN')
light_auto_sun.energy = 3.0
light_auto_sun.angle = 0.0523599
ob_auto_sun = bpy.data.objects.new('AutoSun', light_auto_sun)
scene.collection.objects.link(ob_auto_sun)
ob_auto_sun.rotation_euler = (0.872665, 0.174533, 0.523599)
bpy.context.view_layer.update()
